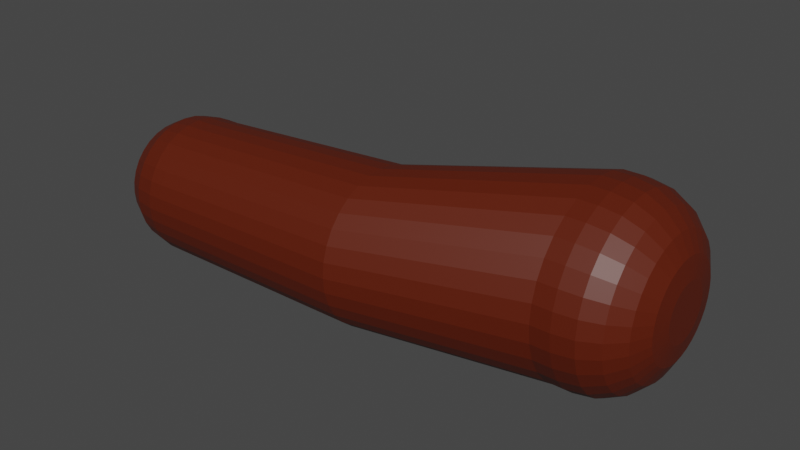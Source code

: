 # Source: basetruckhubR.blend  (saved by Blender 3.5.10; exported with 4.5.12 LTS)
import bpy
from mathutils import Matrix  # noqa: F401  (used for matrix-valued properties, if any)

bpy.ops.wm.read_factory_settings(use_empty=True)
scene = bpy.context.scene
scene.name = 'Scene'

# ---- collections
col_collection = bpy.data.collections.new('Collection'); scene.collection.children.link(col_collection)

# ---- materials (node trees are filled in below, after node groups)
mat_tire = bpy.data.materials.new('Tire')
mat_tire.use_transparent_shadow = False
mat_machine = bpy.data.materials.new('Machine')
mat_machine.use_transparent_shadow = False
mat_hull = bpy.data.materials.new('Hull')
mat_hull.use_transparent_shadow = False
mat_instrument = bpy.data.materials.new('Instrument')
mat_instrument.use_transparent_shadow = False
mat_metal = bpy.data.materials.new('Metal')
mat_metal.use_transparent_shadow = False

# ---- material node trees
mat_tire.use_nodes = True; mat_tire.node_tree.nodes.clear()
_N = mat_tire.node_tree.nodes; _L = mat_tire.node_tree.links
n0 = _N.new('ShaderNodeBsdfPrincipled'); n0.name = 'Principled BSDF'; n0.location = (10, 300)
n0.distribution = 'GGX'
n0.subsurface_method = 'RANDOM_WALK_SKIN'
n0.inputs[0].default_value = (0.04197, 0.03546, 0.03739, 1.0)
n0.inputs[3].default_value = 1.45
n0.inputs[27].default_value = (0.0, 0.0, 0.0, 1.0)
n0.inputs[28].default_value = 1.0
n1 = _N.new('ShaderNodeOutputMaterial'); n1.name = 'Material Output'; n1.location = (300, 300)
_L.new(n0.outputs[0], n1.inputs[0])
n1.is_active_output = True
mat_machine.use_nodes = True; mat_machine.node_tree.nodes.clear()
_N = mat_machine.node_tree.nodes; _L = mat_machine.node_tree.links
n0 = _N.new('ShaderNodeBsdfPrincipled'); n0.name = 'Principled BSDF'; n0.location = (10, 300)
n0.distribution = 'GGX'
n0.subsurface_method = 'RANDOM_WALK_SKIN'
n0.inputs[0].default_value = (0.1025, 0.01056, 0.0002442, 1.0)
n0.inputs[3].default_value = 1.45
n0.inputs[27].default_value = (0.0, 0.0, 0.0, 1.0)
n0.inputs[28].default_value = 1.0
n1 = _N.new('ShaderNodeOutputMaterial'); n1.name = 'Material Output'; n1.location = (300, 300)
_L.new(n0.outputs[0], n1.inputs[0])
n1.is_active_output = True
mat_hull.use_nodes = True; mat_hull.node_tree.nodes.clear()
_N = mat_hull.node_tree.nodes; _L = mat_hull.node_tree.links
n0 = _N.new('ShaderNodeBsdfPrincipled'); n0.name = 'Principled BSDF'; n0.location = (10, 300)
n0.distribution = 'GGX'
n0.subsurface_method = 'RANDOM_WALK_SKIN'
n0.inputs[0].default_value = (0.004678, 0.1336, 0.8, 1.0)
n0.inputs[3].default_value = 1.45
n0.inputs[27].default_value = (0.0, 0.0, 0.0, 1.0)
n0.inputs[28].default_value = 1.0
n1 = _N.new('ShaderNodeOutputMaterial'); n1.name = 'Material Output'; n1.location = (300, 300)
_L.new(n0.outputs[0], n1.inputs[0])
n1.is_active_output = True
mat_instrument.use_nodes = True; mat_instrument.node_tree.nodes.clear()
_N = mat_instrument.node_tree.nodes; _L = mat_instrument.node_tree.links
n0 = _N.new('ShaderNodeBsdfPrincipled'); n0.name = 'Principled BSDF'; n0.location = (10, 300)
n0.distribution = 'GGX'
n0.subsurface_method = 'RANDOM_WALK_SKIN'
n0.inputs[3].default_value = 1.45
n0.inputs[27].default_value = (0.0, 0.0, 0.0, 1.0)
n0.inputs[28].default_value = 1.0
n1 = _N.new('ShaderNodeOutputMaterial'); n1.name = 'Material Output'; n1.location = (300, 300)
_L.new(n0.outputs[0], n1.inputs[0])
n1.is_active_output = True
mat_metal.use_nodes = True; mat_metal.node_tree.nodes.clear()
_N = mat_metal.node_tree.nodes; _L = mat_metal.node_tree.links
n0 = _N.new('ShaderNodeBsdfPrincipled'); n0.name = 'Principled BSDF'; n0.location = (10, 300)
n0.distribution = 'GGX'
n0.subsurface_method = 'RANDOM_WALK_SKIN'
n0.inputs[0].default_value = (0.1845, 0.1845, 0.1845, 1.0)
n0.inputs[3].default_value = 1.45
n0.inputs[27].default_value = (0.0, 0.0, 0.0, 1.0)
n0.inputs[28].default_value = 1.0
n1 = _N.new('ShaderNodeOutputMaterial'); n1.name = 'Material Output'; n1.location = (300, 300)
_L.new(n0.outputs[0], n1.inputs[0])
n1.is_active_output = True

# ---- world
world_world = bpy.data.worlds.new('World'); scene.world = world_world
world_world.use_nodes = True; world_world.node_tree.nodes.clear()
_N = world_world.node_tree.nodes; _L = world_world.node_tree.links
n0 = _N.new('ShaderNodeOutputWorld'); n0.name = 'World Output'; n0.location = (300, 300)
n1 = _N.new('ShaderNodeBackground'); n1.name = 'Background'; n1.location = (10, 300)
n1.inputs[0].default_value = (0.05088, 0.05088, 0.05088, 1.0)
_L.new(n1.outputs[0], n0.inputs[0])
n0.is_active_output = True
world_world.color = (0.05088, 0.05088, 0.05088)
world_world.use_sun_shadow = False
world_world.sun_shadow_jitter_overblur = 0.0

# ---- meshes
me_cylinder_004 = bpy.data.meshes.new('Cylinder.004')
me_cylinder_004.from_pydata([(0.317, 0.08461, 0.1709), (-0.3595, -0.06311, 0.1213), (0.3171, 0.05145, 0.1677), (-0.3595, -0.08694, 0.119), (0.3171, 0.01957, 0.158), (-0.3595, -0.1099, 0.112), (0.3171, -0.009812, 0.1423), (-0.3594, -0.131, 0.1007), (0.3172, -0.03557, 0.1212), (-0.3594, -0.1495, 0.08554), (0.3173, -0.0567, 0.0954), (-0.3593, -0.1647, 0.06703), (0.3174, -0.07241, 0.06602), (-0.3593, -0.176, 0.04592), (0.3175, -0.08208, 0.03414), (-0.3592, -0.1829, 0.02301), (0.3176, -0.08534, 0.00098), (-0.3591, -0.1853, -0.0008228), (0.3177, -0.08208, -0.03218), (-0.359, -0.1829, -0.02465), (0.3178, -0.07241, -0.06406), (-0.3589, -0.176, -0.04756), (0.3179, -0.0567, -0.09344), (-0.3589, -0.1647, -0.06868), (0.318, -0.03557, -0.1192), (-0.3588, -0.1495, -0.08719), (0.3181, -0.009811, -0.1403), (-0.3588, -0.131, -0.1024), (0.3181, 0.01957, -0.156), (-0.3587, -0.1099, -0.1137), (0.3182, 0.05145, -0.1657), (-0.3587, -0.08694, -0.1206), (0.3182, 0.08461, -0.169), (-0.3587, -0.06311, -0.123), (0.3182, 0.1178, -0.1657), (-0.3587, -0.03929, -0.1206), (0.3181, 0.1496, -0.156), (-0.3587, -0.01637, -0.1137), (0.3181, 0.179, -0.1403), (-0.3588, 0.004743, -0.1024), (0.318, 0.2048, -0.1192), (-0.3588, 0.02325, -0.08719), (0.3179, 0.2259, -0.09344), (-0.3589, 0.03844, -0.06868), (0.3178, 0.2416, -0.06406), (-0.3589, 0.04973, -0.04756), (0.3177, 0.2513, -0.03218), (-0.359, 0.05668, -0.02465), (0.3176, 0.2546, 0.0009805), (-0.3591, 0.05903, -0.0008225), (0.3175, 0.2513, 0.03414), (-0.3592, 0.05668, 0.02301), (0.3174, 0.2416, 0.06602), (-0.3592, 0.04973, 0.04592), (0.3173, 0.2259, 0.0954), (-0.3593, 0.03844, 0.06703), (0.3172, 0.2048, 0.1212), (-0.3594, 0.02325, 0.08554), (0.3171, 0.179, 0.1423), (-0.3594, 0.004743, 0.1007), (0.3171, 0.1496, 0.158), (-0.3595, -0.01637, 0.112), (0.3171, 0.1178, 0.1677), (-0.3595, -0.03929, 0.119), (0.006333, -0.04025, 0.1348), (0.00634, -0.06649, 0.1322), (0.006365, -0.09172, 0.1245), (0.006405, -0.115, 0.1121), (0.00646, -0.1353, 0.09538), (0.006527, -0.1521, 0.075), (0.006604, -0.1645, 0.05175), (0.006688, -0.1722, 0.02652), (0.006776, -0.1747, 0.0002803), (0.006863, -0.1722, -0.02596), (0.006948, -0.1645, -0.05118), (0.007026, -0.1521, -0.07444), (0.007094, -0.1353, -0.09481), (0.007151, -0.115, -0.1115), (0.007194, -0.09172, -0.124), (0.00722, -0.06649, -0.1316), (0.00723, -0.04025, -0.1342), (0.007223, -0.01401, -0.1316), (0.007198, 0.01122, -0.124), (0.007158, 0.03447, -0.1115), (0.007103, 0.05485, -0.09481), (0.007036, 0.07157, -0.07444), (0.006959, 0.084, -0.05118), (0.006875, 0.09165, -0.02596), (0.006787, 0.09424, 0.0002807), (0.0067, 0.09165, 0.02652), (0.006615, 0.084, 0.05175), (0.006537, 0.07157, 0.075), (0.006468, 0.05485, 0.09538), (0.006412, 0.03447, 0.1121), (0.006369, 0.01122, 0.1245), (0.006342, -0.01401, 0.1322), (0.4709, 0.08461, 0.05155), (0.3512, 0.08461, 0.171), (0.4649, 0.08461, 0.08856), (0.4479, 0.08461, 0.1219), (0.4214, 0.08461, 0.1484), (0.3881, 0.08461, 0.1653), (0.3512, 0.05145, 0.1678), (0.4709, 0.07483, 0.05059), (0.3881, 0.0526, 0.1621), (0.4214, 0.05592, 0.1455), (0.4479, 0.06109, 0.1196), (0.4649, 0.06761, 0.08689), (-0.505, -0.06356, 0.001001), (-0.3861, -0.08694, 0.1189), (-0.4993, -0.07079, 0.03734), (-0.4824, -0.07731, 0.07015), (-0.4561, -0.08248, 0.09623), (-0.4229, -0.0858, 0.113), (-0.3861, -0.06311, 0.1212), (-0.505, -0.06311, 0.001045), (-0.423, -0.06311, 0.1153), (-0.4561, -0.06311, 0.09814), (-0.4824, -0.06311, 0.07155), (-0.4993, -0.06311, 0.03809), (0.3513, 0.01957, 0.1581), (0.4709, 0.06543, 0.04773), (0.3881, 0.02182, 0.1528), (0.4214, 0.02833, 0.1372), (0.4479, 0.03847, 0.1127), (0.465, 0.05126, 0.08193), (-0.505, -0.064, 0.0008702), (-0.3861, -0.1099, 0.1119), (-0.4992, -0.07817, 0.0351), (-0.4824, -0.09095, 0.06601), (-0.4561, -0.1011, 0.09059), (-0.4229, -0.1076, 0.1064), (0.3513, -0.009812, 0.1424), (0.4709, 0.05677, 0.0431), (0.3882, -0.006553, 0.1376), (0.4215, 0.002904, 0.1236), (0.448, 0.01763, 0.1016), (0.465, 0.03619, 0.07388), (-0.5049, -0.06439, 0.0006573), (-0.3861, -0.131, 0.1007), (-0.4992, -0.08497, 0.03147), (-0.4824, -0.1035, 0.05929), (-0.4561, -0.1183, 0.08141), (-0.4229, -0.1277, 0.09567), (0.3514, -0.03557, 0.1213), (0.471, 0.04917, 0.03687), (0.3883, -0.03142, 0.1172), (0.4215, -0.01938, 0.1053), (0.448, -0.0006351, 0.08661), (0.465, 0.02299, 0.06304), (-0.505, -0.06474, 0.0003711), (-0.386, -0.1495, 0.08546), (-0.4992, -0.09093, 0.02657), (-0.4824, -0.1146, 0.05025), (-0.456, -0.1333, 0.06907), (-0.4228, -0.1453, 0.08121), (0.3515, -0.0567, 0.0955), (0.471, 0.04294, 0.02928), (0.3883, -0.05182, 0.09235), (0.4216, -0.03767, 0.08299), (0.4481, -0.01563, 0.06834), (0.4651, 0.01215, 0.04983), (-0.505, -0.06503, 2.261e-05), (-0.3859, -0.1647, 0.06695), (-0.4992, -0.09582, 0.02061), (-0.4823, -0.1236, 0.03922), (-0.456, -0.1456, 0.05403), (-0.4228, -0.1598, 0.06359), (0.3516, -0.07241, 0.06612), (0.471, 0.03831, 0.02061), (0.3884, -0.06699, 0.06398), (0.4217, -0.05126, 0.05757), (0.4481, -0.02677, 0.0475), (0.4651, 0.004097, 0.03477), (-0.5049, -0.06524, -0.0003754), (-0.3859, -0.176, 0.04584), (-0.4992, -0.09945, 0.01381), (-0.4823, -0.1303, 0.02665), (-0.4559, -0.1548, 0.03687), (-0.4227, -0.1705, 0.04348), (0.3517, -0.08208, 0.03424), (0.471, 0.03546, 0.01121), (0.3886, -0.07632, 0.0332), (0.4218, -0.05963, 0.02998), (0.4482, -0.03363, 0.02489), (0.4652, -0.0008624, 0.01842), (-0.505, -0.06537, -0.0008072), (-0.3858, -0.1829, 0.02293), (-0.4992, -0.1017, 0.006435), (-0.4822, -0.1345, 0.013), (-0.4559, -0.1605, 0.01825), (-0.4226, -0.1772, 0.02167), (0.3518, -0.08534, 0.001082), (0.4711, 0.0345, 0.001436), (0.3887, -0.07948, 0.001191), (0.4219, -0.06246, 0.00129), (0.4483, -0.03594, 0.001369), (0.4652, -0.002537, 0.001419), (-0.5049, -0.06542, -0.001256), (-0.3857, -0.1853, -0.0009019), (-0.4991, -0.1024, -0.001239), (-0.4822, -0.1359, -0.001189), (-0.4558, -0.1624, -0.00111), (-0.4226, -0.1794, -0.001011), (0.3519, -0.08208, -0.03207), (0.4711, 0.03546, -0.00834), (0.3888, -0.07632, -0.03082), (0.422, -0.05963, -0.0274), (0.4484, -0.03363, -0.02215), (0.4653, -0.0008624, -0.01558), (-0.505, -0.06537, -0.001706), (-0.3856, -0.1829, -0.02473), (-0.4991, -0.1017, -0.008913), (-0.4821, -0.1345, -0.01538), (-0.4557, -0.1605, -0.02047), (-0.4225, -0.1772, -0.0237), (0.352, -0.07241, -0.06396), (0.4711, 0.03831, -0.01774), (0.3889, -0.06699, -0.0616), (0.4221, -0.05126, -0.05499), (0.4485, -0.02677, -0.04476), (0.4654, 0.004097, -0.03193), (-0.5049, -0.06524, -0.002137), (-0.3855, -0.176, -0.04764), (-0.4991, -0.09945, -0.01629), (-0.4821, -0.1303, -0.02903), (-0.4557, -0.1548, -0.03909), (-0.4224, -0.1705, -0.04551), (0.3521, -0.0567, -0.09334), (0.4712, 0.04294, -0.02641), (0.389, -0.05182, -0.08997), (0.4222, -0.03767, -0.08041), (0.4485, -0.01563, -0.06561), (0.4654, 0.01215, -0.047), (-0.505, -0.06503, -0.002535), (-0.3855, -0.1647, -0.06876), (-0.499, -0.09582, -0.02309), (-0.482, -0.1236, -0.0416), (-0.4556, -0.1456, -0.05625), (-0.4223, -0.1598, -0.06561), (0.3522, -0.03557, -0.1191), (0.4712, 0.04917, -0.034), (0.3891, -0.03142, -0.1148), (0.4223, -0.01938, -0.1027), (0.4486, -0.0006349, -0.08387), (0.4655, 0.02299, -0.0602), (-0.5049, -0.06474, -0.002884), (-0.3854, -0.1495, -0.08727), (-0.499, -0.09093, -0.02905), (-0.482, -0.1146, -0.05262), (-0.4555, -0.1333, -0.07129), (-0.4223, -0.1453, -0.08323), (0.3523, -0.009811, -0.1402), (0.4712, 0.05677, -0.04023), (0.3891, -0.006553, -0.1352), (0.4223, 0.002904, -0.121), (0.4487, 0.01763, -0.09887), (0.4655, 0.03619, -0.07104), (-0.5049, -0.06439, -0.00317), (-0.3853, -0.131, -0.1025), (-0.499, -0.08497, -0.03394), (-0.482, -0.1035, -0.06167), (-0.4555, -0.1183, -0.08364), (-0.4222, -0.1277, -0.09769), (0.3524, 0.01957, -0.1559), (0.4712, 0.06543, -0.04486), (0.3892, 0.02182, -0.1504), (0.4224, 0.02833, -0.1346), (0.4487, 0.03848, -0.11), (0.4655, 0.05126, -0.07909), (-0.505, -0.064, -0.003383), (-0.3853, -0.1099, -0.1137), (-0.499, -0.07817, -0.03758), (-0.4819, -0.09095, -0.06839), (-0.4555, -0.1011, -0.09281), (-0.4222, -0.1076, -0.1084), (0.3524, 0.05145, -0.1656), (0.4712, 0.07483, -0.04771), (0.3892, 0.0526, -0.1597), (0.4224, 0.05592, -0.1429), (0.4487, 0.06109, -0.1169), (0.4655, 0.06761, -0.08405), (-0.505, -0.06356, -0.003514), (-0.3853, -0.08694, -0.1207), (-0.499, -0.07079, -0.03982), (-0.4819, -0.07731, -0.07253), (-0.4555, -0.08248, -0.09846), (-0.4221, -0.0858, -0.1151), (0.3524, 0.08461, -0.1689), (0.4713, 0.08461, -0.04868), (0.3892, 0.08461, -0.1629), (0.4224, 0.08461, -0.1458), (0.4487, 0.08461, -0.1192), (0.4656, 0.08461, -0.08573), (-0.5049, -0.06311, -0.003558), (-0.3853, -0.06311, -0.123), (-0.499, -0.06311, -0.04057), (-0.4819, -0.06311, -0.07393), (-0.4554, -0.06311, -0.1004), (-0.4221, -0.06311, -0.1173), (0.3524, 0.1178, -0.1656), (0.4713, 0.09439, -0.04771), (0.3892, 0.1166, -0.1597), (0.4224, 0.1133, -0.1429), (0.4487, 0.1081, -0.1169), (0.4655, 0.1016, -0.08405), (-0.505, -0.06267, -0.003514), (-0.3853, -0.03929, -0.1207), (-0.499, -0.05544, -0.03982), (-0.4819, -0.04892, -0.07253), (-0.4554, -0.04375, -0.09846), (-0.4221, -0.04043, -0.1151), (0.3524, 0.1496, -0.1559), (0.4712, 0.1038, -0.04486), (0.3892, 0.1474, -0.1504), (0.4224, 0.1409, -0.1346), (0.4487, 0.1307, -0.11), (0.4655, 0.118, -0.07909), (-0.5049, -0.06223, -0.003383), (-0.3853, -0.01637, -0.1137), (-0.499, -0.04806, -0.03758), (-0.4819, -0.03528, -0.06839), (-0.4555, -0.02513, -0.09281), (-0.4222, -0.01862, -0.1084), (0.3523, 0.179, -0.1402), (0.4712, 0.1125, -0.04023), (0.3892, 0.1758, -0.1352), (0.4224, 0.1663, -0.121), (0.4487, 0.1516, -0.09887), (0.4655, 0.133, -0.07104), (-0.505, -0.06184, -0.00317), (-0.3853, 0.004743, -0.1025), (-0.499, -0.04126, -0.03394), (-0.482, -0.0227, -0.06167), (-0.4555, -0.007973, -0.08364), (-0.4222, 0.001484, -0.09769), (0.3522, 0.2048, -0.1191), (0.4712, 0.12, -0.034), (0.3891, 0.2006, -0.1148), (0.4223, 0.1886, -0.1027), (0.4486, 0.1699, -0.08387), (0.4655, 0.1462, -0.0602), (-0.5049, -0.06149, -0.002884), (-0.3854, 0.02325, -0.08727), (-0.499, -0.0353, -0.02905), (-0.482, -0.01168, -0.05262), (-0.4555, 0.007068, -0.07129), (-0.4223, 0.0191, -0.08323), (0.3522, 0.2259, -0.09334), (0.4712, 0.1263, -0.0264), (0.389, 0.221, -0.08997), (0.4222, 0.2069, -0.08041), (0.4485, 0.1848, -0.06561), (0.4654, 0.1571, -0.047), (-0.5049, -0.0612, -0.002535), (-0.3854, 0.03844, -0.06876), (-0.499, -0.03041, -0.02309), (-0.482, -0.002633, -0.0416), (-0.4556, 0.01941, -0.05625), (-0.4223, 0.03356, -0.06561), (0.3521, 0.2416, -0.06396), (0.4712, 0.1309, -0.01774), (0.3889, 0.2362, -0.0616), (0.4221, 0.2205, -0.05499), (0.4485, 0.196, -0.04476), (0.4654, 0.1651, -0.03193), (-0.505, -0.06099, -0.002137), (-0.3855, 0.04973, -0.04764), (-0.4991, -0.02678, -0.01629), (-0.4821, 0.004089, -0.02903), (-0.4557, 0.02858, -0.03909), (-0.4224, 0.04431, -0.04551), (0.3519, 0.2513, -0.03207), (0.4711, 0.1338, -0.00834), (0.3888, 0.2455, -0.03082), (0.422, 0.2288, -0.0274), (0.4484, 0.2028, -0.02215), (0.4653, 0.1701, -0.01558), (-0.505, -0.06086, -0.001705), (-0.3856, 0.05668, -0.02473), (-0.4991, -0.02454, -0.008912), (-0.4821, 0.008228, -0.01538), (-0.4557, 0.03423, -0.02047), (-0.4225, 0.05093, -0.0237), (0.3518, 0.2546, 0.001082), (0.4711, 0.1347, 0.001437), (0.3887, 0.2487, 0.001192), (0.4219, 0.2317, 0.001291), (0.4483, 0.2052, 0.001369), (0.4652, 0.1718, 0.001419), (-0.5049, -0.06081, -0.001256), (-0.3857, 0.05903, -0.0009015), (-0.4991, -0.02378, -0.001239), (-0.4822, 0.009626, -0.001188), (-0.4558, 0.03614, -0.00111), (-0.4225, 0.05316, -0.001011), (0.3517, 0.2513, 0.03424), (0.4711, 0.1338, 0.01121), (0.3886, 0.2455, 0.0332), (0.4218, 0.2288, 0.02998), (0.4482, 0.2028, 0.02489), (0.4652, 0.1701, 0.01842), (-0.505, -0.06086, -0.0008072), (-0.3858, 0.05668, 0.02293), (-0.4992, -0.02454, 0.006435), (-0.4822, 0.008228, 0.013), (-0.4559, 0.03423, 0.01825), (-0.4226, 0.05093, 0.02167), (0.3516, 0.2416, 0.06612), (0.471, 0.1309, 0.02061), (0.3885, 0.2362, 0.06398), (0.4217, 0.2205, 0.05757), (0.4482, 0.196, 0.0475), (0.4651, 0.1651, 0.03477), (-0.5049, -0.06099, -0.0003754), (-0.3858, 0.04973, 0.04584), (-0.4992, -0.02678, 0.01381), (-0.4823, 0.004089, 0.02665), (-0.4559, 0.02858, 0.03687), (-0.4227, 0.04431, 0.04348), (0.3515, 0.2259, 0.0955), (0.471, 0.1263, 0.02928), (0.3884, 0.221, 0.09235), (0.4216, 0.2069, 0.08299), (0.4481, 0.1848, 0.06834), (0.4651, 0.1571, 0.04983), (-0.505, -0.0612, 2.249e-05), (-0.3859, 0.03844, 0.06696), (-0.4992, -0.03041, 0.02061), (-0.4823, -0.002633, 0.03922), (-0.456, 0.01941, 0.05403), (-0.4228, 0.03356, 0.06359), (0.3514, 0.2048, 0.1213), (0.471, 0.12, 0.03687), (0.3883, 0.2006, 0.1172), (0.4216, 0.1886, 0.1053), (0.448, 0.1699, 0.08661), (0.465, 0.1462, 0.06304), (-0.5049, -0.06149, 0.0003713), (-0.386, 0.02325, 0.08546), (-0.4992, -0.0353, 0.02657), (-0.4823, -0.01168, 0.05025), (-0.456, 0.007068, 0.06907), (-0.4228, 0.0191, 0.08121), (0.3513, 0.179, 0.1424), (0.4709, 0.1125, 0.0431), (0.3882, 0.1758, 0.1376), (0.4215, 0.1663, 0.1236), (0.448, 0.1516, 0.1016), (0.465, 0.133, 0.07388), (-0.505, -0.06184, 0.0006573), (-0.386, 0.004743, 0.1007), (-0.4992, -0.04126, 0.03147), (-0.4824, -0.0227, 0.05929), (-0.4561, -0.007973, 0.08142), (-0.4229, 0.001484, 0.09567), (0.3513, 0.1496, 0.1581), (0.4709, 0.1038, 0.04773), (0.3881, 0.1474, 0.1528), (0.4214, 0.1409, 0.1372), (0.4479, 0.1307, 0.1127), (0.465, 0.118, 0.08193), (-0.5049, -0.06223, 0.0008702), (-0.3861, -0.01637, 0.1119), (-0.4992, -0.04806, 0.0351), (-0.4824, -0.03528, 0.06601), (-0.4561, -0.02513, 0.09059), (-0.4229, -0.01862, 0.1064), (0.3512, 0.1178, 0.1678), (0.4709, 0.09438, 0.05059), (0.3881, 0.1166, 0.1621), (0.4214, 0.1133, 0.1455), (0.4479, 0.1081, 0.1196), (0.4649, 0.1016, 0.08689), (-0.505, -0.06267, 0.001001), (-0.3861, -0.03929, 0.1189), (-0.4992, -0.05544, 0.03734), (-0.4824, -0.04892, 0.07015), (-0.4561, -0.04375, 0.09623), (-0.4229, -0.04043, 0.113)], [], [(64, 1, 3, 65), (65, 3, 5, 66), (66, 5, 7, 67), (67, 7, 9, 68), (68, 9, 11, 69), (69, 11, 13, 70), (70, 13, 15, 71), (71, 15, 17, 72), (72, 17, 19, 73), (73, 19, 21, 74), (74, 21, 23, 75), (75, 23, 25, 76), (76, 25, 27, 77), (77, 27, 29, 78), (78, 29, 31, 79), (79, 31, 33, 80), (80, 33, 35, 81), (81, 35, 37, 82), (82, 37, 39, 83), (83, 39, 41, 84), (84, 41, 43, 85), (85, 43, 45, 86), (86, 45, 47, 87), (87, 47, 49, 88), (88, 49, 51, 89), (89, 51, 53, 90), (90, 53, 55, 91), (91, 55, 57, 92), (92, 57, 59, 93), (93, 59, 61, 94), (20, 22, 228, 216), (94, 61, 63, 95), (95, 63, 1, 64), (62, 95, 64, 0), (60, 94, 95, 62), (58, 93, 94, 60), (56, 92, 93, 58), (54, 91, 92, 56), (52, 90, 91, 54), (50, 89, 90, 52), (48, 88, 89, 50), (46, 87, 88, 48), (44, 86, 87, 46), (42, 85, 86, 44), (40, 84, 85, 42), (38, 83, 84, 40), (36, 82, 83, 38), (34, 81, 82, 36), (32, 80, 81, 34), (30, 79, 80, 32), (28, 78, 79, 30), (26, 77, 78, 28), (24, 76, 77, 26), (22, 75, 76, 24), (20, 74, 75, 22), (18, 73, 74, 20), (16, 72, 73, 18), (14, 71, 72, 16), (12, 70, 71, 14), (10, 69, 70, 12), (8, 68, 69, 10), (6, 67, 68, 8), (4, 66, 67, 6), (2, 65, 66, 4), (0, 64, 65, 2), (39, 37, 319, 331), (5, 3, 109, 127), (62, 0, 97, 468), (57, 55, 427, 439), (38, 40, 336, 324), (3, 1, 114, 109), (56, 58, 444, 432), (23, 21, 223, 235), (1, 63, 475, 114), (41, 39, 331, 343), (22, 24, 240, 228), (59, 57, 439, 451), (40, 42, 348, 336), (7, 5, 127, 139), (58, 60, 456, 444), (25, 23, 235, 247), (6, 8, 144, 132), (43, 41, 343, 355), (24, 26, 252, 240), (61, 59, 451, 463), (42, 44, 360, 348), (9, 7, 139, 151), (60, 62, 468, 456), (27, 25, 247, 259), (8, 10, 156, 144), (45, 43, 355, 367), (26, 28, 264, 252), (63, 61, 463, 475), (44, 46, 372, 360), (11, 9, 151, 163), (29, 27, 259, 271), (10, 12, 168, 156), (47, 45, 367, 379), (28, 30, 276, 264), (2, 4, 120, 102), (46, 48, 384, 372), (13, 11, 163, 175), (4, 6, 132, 120), (31, 29, 271, 283), (12, 14, 180, 168), (49, 47, 379, 391), (30, 32, 288, 276), (48, 50, 396, 384), (15, 13, 175, 187), (33, 31, 283, 295), (14, 16, 192, 180), (51, 49, 391, 403), (32, 34, 300, 288), (50, 52, 408, 396), (17, 15, 187, 199), (35, 33, 295, 307), (16, 18, 204, 192), (53, 51, 403, 415), (34, 36, 312, 300), (52, 54, 420, 408), (19, 17, 199, 211), (37, 35, 307, 319), (18, 20, 216, 204), (96, 103, 121, 133, 145, 157, 169, 181, 193, 205, 217, 229, 241, 253, 265, 277, 289, 301, 313, 325, 337, 349, 361, 373, 385, 397, 409, 421, 433, 445, 457, 469), (55, 53, 415, 427), (36, 38, 324, 312), (108, 115, 474, 462, 450, 438, 426, 414, 402, 390, 378, 366, 354, 342, 330, 318, 306, 294, 282, 270, 258, 246, 234, 222, 210, 198, 186, 174, 162, 150, 138, 126), (54, 56, 432, 420), (21, 19, 211, 223), (97, 102, 104, 101), (101, 104, 105, 100), (100, 105, 106, 99), (99, 106, 107, 98), (98, 107, 103, 96), (109, 114, 116, 113), (113, 116, 117, 112), (112, 117, 118, 111), (111, 118, 119, 110), (110, 119, 115, 108), (102, 120, 122, 104), (104, 122, 123, 105), (105, 123, 124, 106), (106, 124, 125, 107), (107, 125, 121, 103), (127, 109, 113, 131), (131, 113, 112, 130), (130, 112, 111, 129), (129, 111, 110, 128), (128, 110, 108, 126), (120, 132, 134, 122), (122, 134, 135, 123), (123, 135, 136, 124), (124, 136, 137, 125), (125, 137, 133, 121), (139, 127, 131, 143), (143, 131, 130, 142), (142, 130, 129, 141), (141, 129, 128, 140), (140, 128, 126, 138), (132, 144, 146, 134), (134, 146, 147, 135), (135, 147, 148, 136), (136, 148, 149, 137), (137, 149, 145, 133), (151, 139, 143, 155), (155, 143, 142, 154), (154, 142, 141, 153), (153, 141, 140, 152), (152, 140, 138, 150), (144, 156, 158, 146), (146, 158, 159, 147), (147, 159, 160, 148), (148, 160, 161, 149), (149, 161, 157, 145), (163, 151, 155, 167), (167, 155, 154, 166), (166, 154, 153, 165), (165, 153, 152, 164), (164, 152, 150, 162), (156, 168, 170, 158), (158, 170, 171, 159), (159, 171, 172, 160), (160, 172, 173, 161), (161, 173, 169, 157), (175, 163, 167, 179), (179, 167, 166, 178), (178, 166, 165, 177), (177, 165, 164, 176), (176, 164, 162, 174), (168, 180, 182, 170), (170, 182, 183, 171), (171, 183, 184, 172), (172, 184, 185, 173), (173, 185, 181, 169), (187, 175, 179, 191), (191, 179, 178, 190), (190, 178, 177, 189), (189, 177, 176, 188), (188, 176, 174, 186), (180, 192, 194, 182), (182, 194, 195, 183), (183, 195, 196, 184), (184, 196, 197, 185), (185, 197, 193, 181), (199, 187, 191, 203), (203, 191, 190, 202), (202, 190, 189, 201), (201, 189, 188, 200), (200, 188, 186, 198), (192, 204, 206, 194), (194, 206, 207, 195), (195, 207, 208, 196), (196, 208, 209, 197), (197, 209, 205, 193), (211, 199, 203, 215), (215, 203, 202, 214), (214, 202, 201, 213), (213, 201, 200, 212), (212, 200, 198, 210), (204, 216, 218, 206), (206, 218, 219, 207), (207, 219, 220, 208), (208, 220, 221, 209), (209, 221, 217, 205), (223, 211, 215, 227), (227, 215, 214, 226), (226, 214, 213, 225), (225, 213, 212, 224), (224, 212, 210, 222), (216, 228, 230, 218), (218, 230, 231, 219), (219, 231, 232, 220), (220, 232, 233, 221), (221, 233, 229, 217), (235, 223, 227, 239), (239, 227, 226, 238), (238, 226, 225, 237), (237, 225, 224, 236), (236, 224, 222, 234), (228, 240, 242, 230), (230, 242, 243, 231), (231, 243, 244, 232), (232, 244, 245, 233), (233, 245, 241, 229), (247, 235, 239, 251), (251, 239, 238, 250), (250, 238, 237, 249), (249, 237, 236, 248), (248, 236, 234, 246), (240, 252, 254, 242), (242, 254, 255, 243), (243, 255, 256, 244), (244, 256, 257, 245), (245, 257, 253, 241), (259, 247, 251, 263), (263, 251, 250, 262), (262, 250, 249, 261), (261, 249, 248, 260), (260, 248, 246, 258), (252, 264, 266, 254), (254, 266, 267, 255), (255, 267, 268, 256), (256, 268, 269, 257), (257, 269, 265, 253), (271, 259, 263, 275), (275, 263, 262, 274), (274, 262, 261, 273), (273, 261, 260, 272), (272, 260, 258, 270), (264, 276, 278, 266), (266, 278, 279, 267), (267, 279, 280, 268), (268, 280, 281, 269), (269, 281, 277, 265), (283, 271, 275, 287), (287, 275, 274, 286), (286, 274, 273, 285), (285, 273, 272, 284), (284, 272, 270, 282), (276, 288, 290, 278), (278, 290, 291, 279), (279, 291, 292, 280), (280, 292, 293, 281), (281, 293, 289, 277), (295, 283, 287, 299), (299, 287, 286, 298), (298, 286, 285, 297), (297, 285, 284, 296), (296, 284, 282, 294), (288, 300, 302, 290), (290, 302, 303, 291), (291, 303, 304, 292), (292, 304, 305, 293), (293, 305, 301, 289), (307, 295, 299, 311), (311, 299, 298, 310), (310, 298, 297, 309), (309, 297, 296, 308), (308, 296, 294, 306), (300, 312, 314, 302), (302, 314, 315, 303), (303, 315, 316, 304), (304, 316, 317, 305), (305, 317, 313, 301), (319, 307, 311, 323), (323, 311, 310, 322), (322, 310, 309, 321), (321, 309, 308, 320), (320, 308, 306, 318), (312, 324, 326, 314), (314, 326, 327, 315), (315, 327, 328, 316), (316, 328, 329, 317), (317, 329, 325, 313), (331, 319, 323, 335), (335, 323, 322, 334), (334, 322, 321, 333), (333, 321, 320, 332), (332, 320, 318, 330), (324, 336, 338, 326), (326, 338, 339, 327), (327, 339, 340, 328), (328, 340, 341, 329), (329, 341, 337, 325), (343, 331, 335, 347), (347, 335, 334, 346), (346, 334, 333, 345), (345, 333, 332, 344), (344, 332, 330, 342), (336, 348, 350, 338), (338, 350, 351, 339), (339, 351, 352, 340), (340, 352, 353, 341), (341, 353, 349, 337), (355, 343, 347, 359), (359, 347, 346, 358), (358, 346, 345, 357), (357, 345, 344, 356), (356, 344, 342, 354), (348, 360, 362, 350), (350, 362, 363, 351), (351, 363, 364, 352), (352, 364, 365, 353), (353, 365, 361, 349), (367, 355, 359, 371), (371, 359, 358, 370), (370, 358, 357, 369), (369, 357, 356, 368), (368, 356, 354, 366), (360, 372, 374, 362), (362, 374, 375, 363), (363, 375, 376, 364), (364, 376, 377, 365), (365, 377, 373, 361), (379, 367, 371, 383), (383, 371, 370, 382), (382, 370, 369, 381), (381, 369, 368, 380), (380, 368, 366, 378), (372, 384, 386, 374), (374, 386, 387, 375), (375, 387, 388, 376), (376, 388, 389, 377), (377, 389, 385, 373), (391, 379, 383, 395), (395, 383, 382, 394), (394, 382, 381, 393), (393, 381, 380, 392), (392, 380, 378, 390), (384, 396, 398, 386), (386, 398, 399, 387), (387, 399, 400, 388), (388, 400, 401, 389), (389, 401, 397, 385), (403, 391, 395, 407), (407, 395, 394, 406), (406, 394, 393, 405), (405, 393, 392, 404), (404, 392, 390, 402), (396, 408, 410, 398), (398, 410, 411, 399), (399, 411, 412, 400), (400, 412, 413, 401), (401, 413, 409, 397), (415, 403, 407, 419), (419, 407, 406, 418), (418, 406, 405, 417), (417, 405, 404, 416), (416, 404, 402, 414), (408, 420, 422, 410), (410, 422, 423, 411), (411, 423, 424, 412), (412, 424, 425, 413), (413, 425, 421, 409), (427, 415, 419, 431), (431, 419, 418, 430), (430, 418, 417, 429), (429, 417, 416, 428), (428, 416, 414, 426), (420, 432, 434, 422), (422, 434, 435, 423), (423, 435, 436, 424), (424, 436, 437, 425), (425, 437, 433, 421), (439, 427, 431, 443), (443, 431, 430, 442), (442, 430, 429, 441), (441, 429, 428, 440), (440, 428, 426, 438), (432, 444, 446, 434), (434, 446, 447, 435), (435, 447, 448, 436), (436, 448, 449, 437), (437, 449, 445, 433), (451, 439, 443, 455), (455, 443, 442, 454), (454, 442, 441, 453), (453, 441, 440, 452), (452, 440, 438, 450), (444, 456, 458, 446), (446, 458, 459, 447), (447, 459, 460, 448), (448, 460, 461, 449), (449, 461, 457, 445), (463, 451, 455, 467), (467, 455, 454, 466), (466, 454, 453, 465), (465, 453, 452, 464), (464, 452, 450, 462), (456, 468, 470, 458), (458, 470, 471, 459), (459, 471, 472, 460), (460, 472, 473, 461), (461, 473, 469, 457), (475, 463, 467, 479), (479, 467, 466, 478), (478, 466, 465, 477), (477, 465, 464, 476), (476, 464, 462, 474), (468, 97, 101, 470), (470, 101, 100, 471), (471, 100, 99, 472), (472, 99, 98, 473), (473, 98, 96, 469), (114, 475, 479, 116), (116, 479, 478, 117), (117, 478, 477, 118), (118, 477, 476, 119), (119, 476, 474, 115), (0, 2, 102, 97)])
me_cylinder_004.polygons.foreach_set('material_index', [1, 1, 1, 1, 1, 1, 1, 1, 1, 1, 1, 1, 1, 1, 1, 1, 1, 1, 1, 1, 1, 1, 1, 1, 1, 1, 1, 1, 1, 1, 1, 1, 1, 1, 1, 1, 1, 1, 1, 1, 1, 1, 1, 1, 1, 1, 1, 1, 1, 1, 1, 1, 1, 1, 1, 1, 1, 1, 1, 1, 1, 1, 1, 1, 1, 1, 1, 1, 1, 1, 1, 1, 1, 1, 1, 1, 1, 1, 1, 1, 1, 1, 1, 1, 1, 1, 1, 1, 1, 1, 1, 1, 1, 1, 1, 1, 1, 1, 1, 1, 1, 1, 1, 1, 1, 1, 1, 1, 1, 1, 1, 1, 1, 1, 1, 1, 1, 1, 1, 1, 1, 1, 1, 1, 1, 1, 1, 1, 1, 1, 1, 1, 1, 1, 1, 1, 1, 1, 1, 1, 1, 1, 1, 1, 1, 1, 1, 1, 1, 1, 1, 1, 1, 1, 1, 1, 1, 1, 1, 1, 1, 1, 1, 1, 1, 1, 1, 1, 1, 1, 1, 1, 1, 1, 1, 1, 1, 1, 1, 1, 1, 1, 1, 1, 1, 1, 1, 1, 1, 1, 1, 1, 1, 1, 1, 1, 1, 1, 1, 1, 1, 1, 1, 1, 1, 1, 1, 1, 1, 1, 1, 1, 1, 1, 1, 1, 1, 1, 1, 1, 1, 1, 1, 1, 1, 1, 1, 1, 1, 1, 1, 1, 1, 1, 1, 1, 1, 1, 1, 1, 1, 1, 1, 1, 1, 1, 1, 1, 1, 1, 1, 1, 1, 1, 1, 1, 1, 1, 1, 1, 1, 1, 1, 1, 1, 1, 1, 1, 1, 1, 1, 1, 1, 1, 1, 1, 1, 1, 1, 1, 1, 1, 1, 1, 1, 1, 1, 1, 1, 1, 1, 1, 1, 1, 1, 1, 1, 1, 1, 1, 1, 1, 1, 1, 1, 1, 1, 1, 1, 1, 1, 1, 1, 1, 1, 1, 1, 1, 1, 1, 1, 1, 1, 1, 1, 1, 1, 1, 1, 1, 1, 1, 1, 1, 1, 1, 1, 1, 1, 1, 1, 1, 1, 1, 1, 1, 1, 1, 1, 1, 1, 1, 1, 1, 1, 1, 1, 1, 1, 1, 1, 1, 1, 1, 1, 1, 1, 1, 1, 1, 1, 1, 1, 1, 1, 1, 1, 1, 1, 1, 1, 1, 1, 1, 1, 1, 1, 1, 1, 1, 1, 1, 1, 1, 1, 1, 1, 1, 1, 1, 1, 1, 1, 1, 1, 1, 1, 1, 1, 1, 1, 1, 1, 1, 1, 1, 1, 1, 1, 1, 1, 1, 1, 1, 1, 1, 1, 1, 1, 1, 1, 1, 1, 1, 1, 1, 1, 1, 1, 1, 1, 1, 1, 1, 1, 1, 1, 1, 1, 1])
_uv = me_cylinder_004.uv_layers.new(name='UVMap')
_uv.uv.foreach_set('vector', [1.0, 0.75, 1.0, 1.0, 0.9688, 1.0, 0.9687, 0.75, 0.9687, 0.75, 0.9688, 1.0, 0.9375, 1.0, 0.9375, 0.75, 0.9375, 0.75, 0.9375, 1.0, 0.9062, 1.0, 0.9062, 0.75, 0.9062, 0.75, 0.9062, 1.0, 0.875, 1.0, 0.875, 0.75, 0.875, 0.75, 0.875, 1.0, 0.8438, 1.0, 0.8438, 0.75, 0.8438, 0.75, 0.8438, 1.0, 0.8125, 1.0, 0.8125, 0.75, 0.8125, 0.75, 0.8125, 1.0, 0.7812, 1.0, 0.7813, 0.75, 0.7813, 0.75, 0.7812, 1.0, 0.75, 1.0, 0.75, 0.75, 0.75, 0.75, 0.75, 1.0, 0.7188, 1.0, 0.7188, 0.75, 0.7188, 0.75, 0.7188, 1.0, 0.6875, 1.0, 0.6875, 0.75, 0.6875, 0.75, 0.6875, 1.0, 0.6562, 1.0, 0.6562, 0.75, 0.6562, 0.75, 0.6562, 1.0, 0.625, 1.0, 0.625, 0.75, 0.625, 0.75, 0.625, 1.0, 0.5938, 1.0, 0.5938, 0.75, 0.5938, 0.75, 0.5938, 1.0, 0.5625, 1.0, 0.5625, 0.75, 0.5625, 0.75, 0.5625, 1.0, 0.5312, 1.0, 0.5312, 0.75, 0.5312, 0.75, 0.5312, 1.0, 0.5, 1.0, 0.5, 0.75, 0.5, 0.75, 0.5, 1.0, 0.4688, 1.0, 0.4688, 0.75, 0.4688, 0.75, 0.4688, 1.0, 0.4375, 1.0, 0.4375, 0.75, 0.4375, 0.75, 0.4375, 1.0, 0.4062, 1.0, 0.4062, 0.75, 0.4062, 0.75, 0.4062, 1.0, 0.375, 1.0, 0.375, 0.75, 0.375, 0.75, 0.375, 1.0, 0.3438, 1.0, 0.3438, 0.75, 0.3438, 0.75, 0.3438, 1.0, 0.3125, 1.0, 0.3125, 0.75, 0.3125, 0.75, 0.3125, 1.0, 0.2812, 1.0, 0.2812, 0.75, 0.2812, 0.75, 0.2812, 1.0, 0.25, 1.0, 0.25, 0.75, 0.25, 0.75, 0.25, 1.0, 0.2188, 1.0, 0.2188, 0.75, 0.2188, 0.75, 0.2188, 1.0, 0.1875, 1.0, 0.1875, 0.75, 0.1875, 0.75, 0.1875, 1.0, 0.1562, 1.0, 0.1562, 0.75, 0.1562, 0.75, 0.1562, 1.0, 0.125, 1.0, 0.125, 0.75, 0.125, 0.75, 0.125, 1.0, 0.09375, 1.0, 0.09375, 0.75, 0.09375, 0.75, 0.09375, 1.0, 0.0625, 1.0, 0.0625, 0.75, 0.6875, 0.5, 0.6562, 0.5, 0.6562, 0.5, 0.6875, 0.5, 0.0625, 0.75, 0.0625, 1.0, 0.03125, 1.0, 0.03125, 0.75, 0.03125, 0.75, 0.03125, 1.0, 0.0, 1.0, 0.0, 0.75, 0.03125, 0.5, 0.03125, 0.75, 0.0, 0.75, 0.0, 0.5, 0.0625, 0.5, 0.0625, 0.75, 0.03125, 0.75, 0.03125, 0.5, 0.09375, 0.5, 0.09375, 0.75, 0.0625, 0.75, 0.0625, 0.5, 0.125, 0.5, 0.125, 0.75, 0.09375, 0.75, 0.09375, 0.5, 0.1562, 0.5, 0.1562, 0.75, 0.125, 0.75, 0.125, 0.5, 0.1875, 0.5, 0.1875, 0.75, 0.1562, 0.75, 0.1562, 0.5, 0.2188, 0.5, 0.2188, 0.75, 0.1875, 0.75, 0.1875, 0.5, 0.25, 0.5, 0.25, 0.75, 0.2188, 0.75, 0.2188, 0.5, 0.2812, 0.5, 0.2812, 0.75, 0.25, 0.75, 0.25, 0.5, 0.3125, 0.5, 0.3125, 0.75, 0.2812, 0.75, 0.2812, 0.5, 0.3438, 0.5, 0.3438, 0.75, 0.3125, 0.75, 0.3125, 0.5, 0.375, 0.5, 0.375, 0.75, 0.3438, 0.75, 0.3438, 0.5, 0.4062, 0.5, 0.4062, 0.75, 0.375, 0.75, 0.375, 0.5, 0.4375, 0.5, 0.4375, 0.75, 0.4062, 0.75, 0.4062, 0.5, 0.4688, 0.5, 0.4688, 0.75, 0.4375, 0.75, 0.4375, 0.5, 0.5, 0.5, 0.5, 0.75, 0.4688, 0.75, 0.4688, 0.5, 0.5312, 0.5, 0.5312, 0.75, 0.5, 0.75, 0.5, 0.5, 0.5625, 0.5, 0.5625, 0.75, 0.5312, 0.75, 0.5312, 0.5, 0.5938, 0.5, 0.5938, 0.75, 0.5625, 0.75, 0.5625, 0.5, 0.625, 0.5, 0.625, 0.75, 0.5938, 0.75, 0.5938, 0.5, 0.6562, 0.5, 0.6562, 0.75, 0.625, 0.75, 0.625, 0.5, 0.6875, 0.5, 0.6875, 0.75, 0.6562, 0.75, 0.6562, 0.5, 0.7188, 0.5, 0.7188, 0.75, 0.6875, 0.75, 0.6875, 0.5, 0.75, 0.5, 0.75, 0.75, 0.7188, 0.75, 0.7188, 0.5, 0.7812, 0.5, 0.7813, 0.75, 0.75, 0.75, 0.75, 0.5, 0.8125, 0.5, 0.8125, 0.75, 0.7813, 0.75, 0.7812, 0.5, 0.8438, 0.5, 0.8438, 0.75, 0.8125, 0.75, 0.8125, 0.5, 0.875, 0.5, 0.875, 0.75, 0.8438, 0.75, 0.8438, 0.5, 0.9062, 0.5, 0.9062, 0.75, 0.875, 0.75, 0.875, 0.5, 0.9375, 0.5, 0.9375, 0.75, 0.9062, 0.75, 0.9062, 0.5, 0.9688, 0.5, 0.9687, 0.75, 0.9375, 0.75, 0.9375, 0.5, 1.0, 0.5, 1.0, 0.75, 0.9687, 0.75, 0.9688, 0.5, 0.4062, 1.0, 0.4375, 1.0, 0.4375, 1.0, 0.4062, 1.0, 0.9375, 1.0, 0.9688, 1.0, 0.9688, 1.0, 0.9375, 1.0, 0.03125, 0.5, 0.0, 0.5, 0.0, 0.5, 0.03125, 0.5, 0.125, 1.0, 0.1562, 1.0, 0.1562, 1.0, 0.125, 1.0, 0.4062, 0.5, 0.375, 0.5, 0.375, 0.5, 0.4062, 0.5, 0.9688, 1.0, 1.0, 1.0, 1.0, 1.0, 0.9688, 1.0, 0.125, 0.5, 0.09375, 0.5, 0.09375, 0.5, 0.125, 0.5, 0.6562, 1.0, 0.6875, 1.0, 0.6875, 1.0, 0.6562, 1.0, 0.0, 1.0, 0.03125, 1.0, 0.03125, 1.0, 0.0, 1.0, 0.375, 1.0, 0.4062, 1.0, 0.4062, 1.0, 0.375, 1.0, 0.6562, 0.5, 0.625, 0.5, 0.625, 0.5, 0.6562, 0.5, 0.09375, 1.0, 0.125, 1.0, 0.125, 1.0, 0.09375, 1.0, 0.375, 0.5, 0.3438, 0.5, 0.3438, 0.5, 0.375, 0.5, 0.9062, 1.0, 0.9375, 1.0, 0.9375, 1.0, 0.9062, 1.0, 0.09375, 0.5, 0.0625, 0.5, 0.0625, 0.5, 0.09375, 0.5, 0.625, 1.0, 0.6562, 1.0, 0.6562, 1.0, 0.625, 1.0, 0.9062, 0.5, 0.875, 0.5, 0.875, 0.5, 0.9062, 0.5, 0.3438, 1.0, 0.375, 1.0, 0.375, 1.0, 0.3438, 1.0, 0.625, 0.5, 0.5938, 0.5, 0.5938, 0.5, 0.625, 0.5, 0.0625, 1.0, 0.09375, 1.0, 0.09375, 1.0, 0.0625, 1.0, 0.3438, 0.5, 0.3125, 0.5, 0.3125, 0.5, 0.3438, 0.5, 0.875, 1.0, 0.9062, 1.0, 0.9062, 1.0, 0.875, 1.0, 0.0625, 0.5, 0.03125, 0.5, 0.03125, 0.5, 0.0625, 0.5, 0.5938, 1.0, 0.625, 1.0, 0.625, 1.0, 0.5938, 1.0, 0.875, 0.5, 0.8438, 0.5, 0.8438, 0.5, 0.875, 0.5, 0.3125, 1.0, 0.3438, 1.0, 0.3438, 1.0, 0.3125, 1.0, 0.5938, 0.5, 0.5625, 0.5, 0.5625, 0.5, 0.5938, 0.5, 0.03125, 1.0, 0.0625, 1.0, 0.0625, 1.0, 0.03125, 1.0, 0.3125, 0.5, 0.2812, 0.5, 0.2812, 0.5, 0.3125, 0.5, 0.8438, 1.0, 0.875, 1.0, 0.875, 1.0, 0.8438, 1.0, 0.5625, 1.0, 0.5938, 1.0, 0.5938, 1.0, 0.5625, 1.0, 0.8438, 0.5, 0.8125, 0.5, 0.8125, 0.5, 0.8438, 0.5, 0.2812, 1.0, 0.3125, 1.0, 0.3125, 1.0, 0.2812, 1.0, 0.5625, 0.5, 0.5312, 0.5, 0.5312, 0.5, 0.5625, 0.5, 0.9688, 0.5, 0.9375, 0.5, 0.9375, 0.5, 0.9688, 0.5, 0.2812, 0.5, 0.25, 0.5, 0.25, 0.5, 0.2812, 0.5, 0.8125, 1.0, 0.8438, 1.0, 0.8438, 1.0, 0.8125, 1.0, 0.9375, 0.5, 0.9062, 0.5, 0.9062, 0.5, 0.9375, 0.5, 0.5312, 1.0, 0.5625, 1.0, 0.5625, 1.0, 0.5312, 1.0, 0.8125, 0.5, 0.7812, 0.5, 0.7812, 0.5, 0.8125, 0.5, 0.25, 1.0, 0.2812, 1.0, 0.2812, 1.0, 0.25, 1.0, 0.5312, 0.5, 0.5, 0.5, 0.5, 0.5, 0.5312, 0.5, 0.25, 0.5, 0.2188, 0.5, 0.2188, 0.5, 0.25, 0.5, 0.7812, 1.0, 0.8125, 1.0, 0.8125, 1.0, 0.7812, 1.0, 0.5, 1.0, 0.5312, 1.0, 0.5312, 1.0, 0.5, 1.0, 0.7812, 0.5, 0.75, 0.5, 0.75, 0.5, 0.7812, 0.5, 0.2188, 1.0, 0.25, 1.0, 0.25, 1.0, 0.2188, 1.0, 0.5, 0.5, 0.4688, 0.5, 0.4688, 0.5, 0.5, 0.5, 0.2188, 0.5, 0.1875, 0.5, 0.1875, 0.5, 0.2188, 0.5, 0.75, 1.0, 0.7812, 1.0, 0.7812, 1.0, 0.75, 1.0, 0.4688, 1.0, 0.5, 1.0, 0.5, 1.0, 0.4688, 1.0, 0.75, 0.5, 0.7188, 0.5, 0.7187, 0.5, 0.75, 0.5, 0.1875, 1.0, 0.2188, 1.0, 0.2188, 1.0, 0.1875, 1.0, 0.4688, 0.5, 0.4375, 0.5, 0.4375, 0.5, 0.4688, 0.5, 0.1875, 0.5, 0.1562, 0.5, 0.1562, 0.5, 0.1875, 0.5, 0.7188, 1.0, 0.75, 1.0, 0.75, 1.0, 0.7188, 1.0, 0.4375, 1.0, 0.4688, 1.0, 0.4688, 1.0, 0.4375, 1.0, 0.7188, 0.5, 0.6875, 0.5, 0.6875, 0.5, 0.7188, 0.5, 0.4707, 0.5, 0.498, 0.5, 0.5239, 0.5, 0.5458, 0.5, 0.5624, 0.5, 0.5733, 0.5, 0.579, 0.5, 0.5801, 0.5, 0.5776, 0.5, 0.5721, 0.5, 0.5643, 0.5, 0.5547, 0.5, 0.5436, 0.5, 0.5314, 0.5, 0.5185, 0.5, 0.5051, 0.5, 0.4913, 0.5, 0.4774, 0.5, 0.4637, 0.5, 0.4502, 0.5, 0.4373, 0.5, 0.4252, 0.5, 0.4141, 0.5, 0.4044, 0.5, 0.3966, 0.5, 0.3911, 0.5, 0.3886, 0.5, 0.3898, 0.5, 0.3955, 0.5, 0.4064, 0.5, 0.423, 0.5, 0.4449, 0.5, 0.1562, 1.0, 0.1875, 1.0, 0.1875, 1.0, 0.1562, 1.0, 0.4375, 0.5, 0.4062, 0.5, 0.4062, 0.5, 0.4375, 0.5, 0.2509, 0.2544, 0.25, 0.2545, 0.2491, 0.2544, 0.2483, 0.2542, 0.2475, 0.2538, 0.2468, 0.2532, 0.2462, 0.2525, 0.2458, 0.2517, 0.2456, 0.2509, 0.2455, 0.25, 0.2456, 0.2491, 0.2458, 0.2483, 0.2462, 0.2475, 0.2468, 0.2468, 0.2475, 0.2462, 0.2483, 0.2458, 0.2491, 0.2456, 0.25, 0.2455, 0.2509, 0.2456, 0.2517, 0.2458, 0.2525, 0.2462, 0.2532, 0.2468, 0.2538, 0.2475, 0.2542, 0.2483, 0.2544, 0.2491, 0.2545, 0.25, 0.2544, 0.2509, 0.2542, 0.2517, 0.2538, 0.2525, 0.2532, 0.2532, 0.2525, 0.2538, 0.2517, 0.2542, 0.1562, 0.5, 0.125, 0.5, 0.125, 0.5, 0.1562, 0.5, 0.6875, 1.0, 0.7188, 1.0, 0.7187, 1.0, 0.6875, 1.0, 1.0, 0.5, 0.9688, 0.5, 0.9693, 0.5, 0.9995, 0.5, 0.9995, 0.5, 0.9693, 0.5, 0.9709, 0.5, 0.9979, 0.5, 0.06525, 0.5, 0.9035, 0.5, 0.5699, 0.5, 0.3988, 0.5, 0.3988, 0.5, 0.5699, 0.5, 0.5203, 0.5, 0.4485, 0.5, 0.4485, 0.5, 0.5203, 0.5, 0.498, 0.5, 0.4707, 0.5, 0.9688, 1.0, 1.0, 1.0, 0.9992, 1.0, 0.9695, 1.0, 0.9695, 1.0, 0.9992, 1.0, 0.9971, 1.0, 0.9717, 1.0, 0.9717, 1.0, 0.9971, 1.0, 0.9937, 1.0, 0.9751, 1.0, 0.2874, 0.4863, 0.2595, 0.4891, 0.25, 0.3273, 0.2651, 0.3258, 0.2651, 0.3258, 0.25, 0.3273, 0.25, 0.2545, 0.2509, 0.2544, 0.9688, 0.5, 0.9375, 0.5, 0.9375, 0.5, 0.9682, 0.5, 0.9682, 0.5, 0.9375, 0.5, 0.9375, 0.5, 0.9666, 0.5, 0.9666, 0.5, 0.9375, 0.5, 0.6872, 0.5, 0.5699, 0.5, 0.5699, 0.5, 0.6872, 0.5, 0.5828, 0.5, 0.5203, 0.5, 0.5203, 0.5, 0.5828, 0.5, 0.5239, 0.5, 0.498, 0.5, 0.9375, 1.0, 0.9688, 1.0, 0.968, 1.0, 0.9383, 1.0, 0.9383, 1.0, 0.968, 1.0, 0.9658, 1.0, 0.9404, 1.0, 0.9404, 1.0, 0.9658, 1.0, 0.9624, 1.0, 0.9438, 1.0, 0.3327, 0.4745, 0.3059, 0.4826, 0.2651, 0.3258, 0.2796, 0.3214, 0.2796, 0.3214, 0.2651, 0.3258, 0.2509, 0.2544, 0.2517, 0.2542, 0.9375, 0.5, 0.9062, 0.5, 0.9062, 0.5, 0.9375, 0.5, 0.9375, 0.5, 0.9062, 0.5, 0.9062, 0.5, 0.9375, 0.5, 0.9375, 0.5, 0.9062, 0.5, 0.733, 0.5, 0.6872, 0.5, 0.6872, 0.5, 0.733, 0.5, 0.6254, 0.5, 0.5828, 0.5, 0.5828, 0.5, 0.6254, 0.5, 0.5458, 0.5, 0.5239, 0.5, 0.9062, 1.0, 0.9375, 1.0, 0.9367, 1.0, 0.907, 1.0, 0.907, 1.0, 0.9367, 1.0, 0.9346, 1.0, 0.9092, 1.0, 0.9092, 1.0, 0.9346, 1.0, 0.9312, 1.0, 0.9126, 1.0, 0.375, 0.454, 0.3502, 0.4672, 0.2796, 0.3214, 0.2929, 0.3143, 0.2929, 0.3143, 0.2796, 0.3214, 0.2517, 0.2542, 0.2525, 0.2538, 0.9062, 0.5, 0.875, 0.5, 0.875, 0.5, 0.9062, 0.5, 0.9062, 0.5, 0.875, 0.5, 0.875, 0.5, 0.9062, 0.5, 0.9062, 0.5, 0.875, 0.5, 0.7432, 0.5, 0.733, 0.5, 0.733, 0.5, 0.7432, 0.5, 0.6486, 0.5, 0.6254, 0.5, 0.6254, 0.5, 0.6486, 0.5, 0.5624, 0.5, 0.5458, 0.5, 0.875, 1.0, 0.9062, 1.0, 0.9055, 1.0, 0.8758, 1.0, 0.8758, 1.0, 0.9055, 1.0, 0.9033, 1.0, 0.8779, 1.0, 0.8779, 1.0, 0.9033, 1.0, 0.8999, 1.0, 0.8813, 1.0, 0.4124, 0.4257, 0.3907, 0.4435, 0.2929, 0.3143, 0.3047, 0.3046, 0.3047, 0.3046, 0.2929, 0.3143, 0.2525, 0.2538, 0.2532, 0.2532, 0.875, 0.5, 0.8438, 0.5, 0.8438, 0.5, 0.875, 0.5, 0.875, 0.5, 0.8438, 0.5, 0.8438, 0.5, 0.875, 0.5, 0.875, 0.5, 0.8438, 0.5, 0.7379, 0.5, 0.7432, 0.5, 0.7432, 0.5, 0.7379, 0.5, 0.6577, 0.5, 0.6486, 0.5, 0.6486, 0.5, 0.6577, 0.5, 0.5733, 0.5, 0.5624, 0.5, 0.8438, 1.0, 0.875, 1.0, 0.8742, 1.0, 0.8445, 1.0, 0.8445, 1.0, 0.8742, 1.0, 0.8721, 1.0, 0.8467, 1.0, 0.8467, 1.0, 0.8721, 1.0, 0.8687, 1.0, 0.8501, 1.0, 0.4435, 0.3907, 0.4258, 0.4123, 0.3047, 0.3046, 0.3143, 0.2929, 0.3143, 0.2929, 0.3047, 0.3046, 0.2532, 0.2532, 0.2538, 0.2525, 0.8438, 0.5, 0.8125, 0.5, 0.8125, 0.5, 0.8438, 0.5, 0.8438, 0.5, 0.8125, 0.5, 0.8125, 0.5, 0.8438, 0.5, 0.8438, 0.5, 0.8125, 0.5, 0.7248, 0.5, 0.7379, 0.5, 0.7379, 0.5, 0.7248, 0.5, 0.6573, 0.5, 0.6577, 0.5, 0.6577, 0.5, 0.6573, 0.5, 0.579, 0.5, 0.5733, 0.5, 0.8125, 1.0, 0.8438, 1.0, 0.843, 1.0, 0.8133, 1.0, 0.8133, 1.0, 0.843, 1.0, 0.8408, 1.0, 0.8154, 1.0, 0.8154, 1.0, 0.8408, 1.0, 0.8374, 1.0, 0.8188, 1.0, 0.4673, 0.3502, 0.454, 0.3749, 0.3143, 0.2929, 0.3214, 0.2796, 0.3214, 0.2796, 0.3143, 0.2929, 0.2538, 0.2525, 0.2542, 0.2517, 0.8125, 0.5, 0.7812, 0.5, 0.7812, 0.5, 0.8125, 0.5, 0.8125, 0.5, 0.7812, 0.5, 0.7812, 0.5, 0.8125, 0.5, 0.8125, 0.5, 0.7812, 0.5, 0.7076, 0.5, 0.7248, 0.5, 0.7248, 0.5, 0.7076, 0.5, 0.6506, 0.5, 0.6573, 0.5, 0.6573, 0.5, 0.6506, 0.5, 0.5801, 0.5, 0.579, 0.5, 0.7812, 1.0, 0.8125, 1.0, 0.8117, 1.0, 0.782, 1.0, 0.782, 1.0, 0.8117, 1.0, 0.8096, 1.0, 0.7842, 1.0, 0.7842, 1.0, 0.8096, 1.0, 0.8062, 1.0, 0.7876, 1.0, 0.4826, 0.3059, 0.4745, 0.3327, 0.3214, 0.2796, 0.3258, 0.2651, 0.3258, 0.2651, 0.3214, 0.2796, 0.2542, 0.2517, 0.2544, 0.2509, 0.7812, 0.5, 0.75, 0.5, 0.75, 0.5, 0.7812, 0.5, 0.7812, 0.5, 0.75, 0.5, 0.75, 0.5, 0.7812, 0.5, 0.7812, 0.5, 0.75, 0.5, 0.6878, 0.5, 0.7076, 0.5, 0.7076, 0.5, 0.6878, 0.5, 0.6398, 0.5, 0.6506, 0.5, 0.6506, 0.5, 0.6398, 0.5, 0.5776, 0.5, 0.5801, 0.5, 0.75, 1.0, 0.7812, 1.0, 0.7805, 1.0, 0.7508, 1.0, 0.7508, 1.0, 0.7805, 1.0, 0.7783, 1.0, 0.7529, 1.0, 0.7529, 1.0, 0.7783, 1.0, 0.7749, 1.0, 0.7563, 1.0, 0.4891, 0.2594, 0.4863, 0.2873, 0.3258, 0.2651, 0.3273, 0.25, 0.3273, 0.25, 0.3258, 0.2651, 0.2544, 0.2509, 0.2545, 0.25, 0.75, 0.5, 0.7187, 0.5, 0.7188, 0.5, 0.75, 0.5, 0.75, 0.5, 0.7188, 0.5, 0.7188, 0.5, 0.75, 0.5, 0.75, 0.5, 0.7188, 0.5, 0.6663, 0.5, 0.6878, 0.5, 0.6878, 0.5, 0.6663, 0.5, 0.6259, 0.5, 0.6398, 0.5, 0.6398, 0.5, 0.6259, 0.5, 0.5721, 0.5, 0.5776, 0.5, 0.7188, 1.0, 0.75, 1.0, 0.7492, 1.0, 0.7195, 1.0, 0.7195, 1.0, 0.7492, 1.0, 0.7471, 1.0, 0.7217, 1.0, 0.7217, 1.0, 0.7471, 1.0, 0.7437, 1.0, 0.7251, 1.0, 0.4863, 0.2126, 0.4891, 0.2405, 0.3273, 0.25, 0.3258, 0.2349, 0.3258, 0.2349, 0.3273, 0.25, 0.2545, 0.25, 0.2544, 0.2491, 0.7188, 0.5, 0.6875, 0.5, 0.6875, 0.5, 0.7188, 0.5, 0.7188, 0.5, 0.6875, 0.5, 0.6875, 0.5, 0.7188, 0.5, 0.7188, 0.5, 0.6875, 0.5, 0.6436, 0.5, 0.6663, 0.5, 0.6663, 0.5, 0.6436, 0.5, 0.6101, 0.5, 0.6259, 0.5, 0.6259, 0.5, 0.6101, 0.5, 0.5643, 0.5, 0.5721, 0.5, 0.6875, 1.0, 0.7187, 1.0, 0.718, 1.0, 0.6883, 1.0, 0.6883, 1.0, 0.718, 1.0, 0.7158, 1.0, 0.6904, 1.0, 0.6904, 1.0, 0.7158, 1.0, 0.7124, 1.0, 0.6938, 1.0, 0.4745, 0.1672, 0.4826, 0.1941, 0.3258, 0.2349, 0.3214, 0.2204, 0.3214, 0.2204, 0.3258, 0.2349, 0.2544, 0.2491, 0.2542, 0.2483, 0.6875, 0.5, 0.6562, 0.5, 0.6562, 0.5, 0.6875, 0.5, 0.6875, 0.5, 0.6562, 0.5, 0.6562, 0.5, 0.6875, 0.5, 0.6875, 0.5, 0.6562, 0.5, 0.6202, 0.5, 0.6436, 0.5, 0.6436, 0.5, 0.6202, 0.5, 0.5927, 0.5, 0.6101, 0.5, 0.6101, 0.5, 0.5927, 0.5, 0.5547, 0.5, 0.5643, 0.5, 0.6562, 1.0, 0.6875, 1.0, 0.6867, 1.0, 0.657, 1.0, 0.657, 1.0, 0.6867, 1.0, 0.6846, 1.0, 0.6592, 1.0, 0.6592, 1.0, 0.6846, 1.0, 0.6812, 1.0, 0.6626, 1.0, 0.454, 0.125, 0.4672, 0.1497, 0.3214, 0.2204, 0.3143, 0.2071, 0.3143, 0.2071, 0.3214, 0.2204, 0.2542, 0.2483, 0.2538, 0.2475, 0.6562, 0.5, 0.625, 0.5, 0.625, 0.5, 0.6562, 0.5, 0.6562, 0.5, 0.625, 0.5, 0.625, 0.5, 0.6562, 0.5, 0.6562, 0.5, 0.625, 0.5, 0.5962, 0.5, 0.6202, 0.5, 0.6202, 0.5, 0.5962, 0.5, 0.5742, 0.5, 0.5927, 0.5, 0.5927, 0.5, 0.5742, 0.5, 0.5436, 0.5, 0.5547, 0.5, 0.625, 1.0, 0.6562, 1.0, 0.6555, 1.0, 0.6258, 1.0, 0.6258, 1.0, 0.6555, 1.0, 0.6533, 1.0, 0.6279, 1.0, 0.6279, 1.0, 0.6533, 1.0, 0.6499, 1.0, 0.6313, 1.0, 0.4257, 0.08763, 0.4435, 0.1093, 0.3143, 0.2071, 0.3047, 0.1953, 0.3047, 0.1953, 0.3143, 0.2071, 0.2538, 0.2475, 0.2532, 0.2468, 0.625, 0.5, 0.5938, 0.5, 0.5938, 0.5, 0.625, 0.5, 0.625, 0.5, 0.5938, 0.5, 0.5938, 0.5, 0.625, 0.5, 0.625, 0.5, 0.5938, 0.5, 0.5717, 0.5, 0.5962, 0.5, 0.5962, 0.5, 0.5717, 0.5, 0.555, 0.5, 0.5742, 0.5, 0.5742, 0.5, 0.555, 0.5, 0.5314, 0.5, 0.5436, 0.5, 0.5938, 1.0, 0.625, 1.0, 0.6242, 1.0, 0.5945, 1.0, 0.5945, 1.0, 0.6242, 1.0, 0.6221, 1.0, 0.5967, 1.0, 0.5967, 1.0, 0.6221, 1.0, 0.6187, 1.0, 0.6001, 1.0, 0.3907, 0.05647, 0.4123, 0.07425, 0.3047, 0.1953, 0.2929, 0.1857, 0.2929, 0.1857, 0.3047, 0.1953, 0.2532, 0.2468, 0.2525, 0.2462, 0.5938, 0.5, 0.5625, 0.5, 0.5625, 0.5, 0.5938, 0.5, 0.5938, 0.5, 0.5625, 0.5, 0.5625, 0.5, 0.5938, 0.5, 0.5938, 0.5, 0.5625, 0.5, 0.547, 0.5, 0.5717, 0.5, 0.5717, 0.5, 0.547, 0.5, 0.5352, 0.5, 0.555, 0.5, 0.555, 0.5, 0.5352, 0.5, 0.5185, 0.5, 0.5314, 0.5, 0.5625, 1.0, 0.5938, 1.0, 0.593, 1.0, 0.5633, 1.0, 0.5633, 1.0, 0.593, 1.0, 0.5908, 1.0, 0.5654, 1.0, 0.5654, 1.0, 0.5908, 1.0, 0.5874, 1.0, 0.5688, 1.0, 0.3502, 0.03275, 0.3749, 0.04596, 0.2929, 0.1857, 0.2796, 0.1786, 0.2796, 0.1786, 0.2929, 0.1857, 0.2525, 0.2462, 0.2517, 0.2458, 0.5625, 0.5, 0.5312, 0.5, 0.5312, 0.5, 0.5625, 0.5, 0.5625, 0.5, 0.5312, 0.5, 0.5312, 0.5, 0.5625, 0.5, 0.5625, 0.5, 0.5312, 0.5, 0.522, 0.5, 0.547, 0.5, 0.547, 0.5, 0.522, 0.5, 0.515, 0.5, 0.5352, 0.5, 0.5352, 0.5, 0.515, 0.5, 0.5051, 0.5, 0.5185, 0.5, 0.5312, 1.0, 0.5625, 1.0, 0.5617, 1.0, 0.532, 1.0, 0.532, 1.0, 0.5617, 1.0, 0.5596, 1.0, 0.5342, 1.0, 0.5342, 1.0, 0.5596, 1.0, 0.5562, 1.0, 0.5376, 1.0, 0.3059, 0.01737, 0.3327, 0.0255, 0.2796, 0.1786, 0.2651, 0.1742, 0.2651, 0.1742, 0.2796, 0.1786, 0.2517, 0.2458, 0.2509, 0.2456, 0.5312, 0.5, 0.5, 0.5, 0.5, 0.5, 0.5312, 0.5, 0.5312, 0.5, 0.5, 0.5, 0.5, 0.5, 0.5312, 0.5, 0.5312, 0.5, 0.5, 0.5, 0.4969, 0.5, 0.522, 0.5, 0.522, 0.5, 0.4969, 0.5, 0.4946, 0.5, 0.515, 0.5, 0.515, 0.5, 0.4946, 0.5, 0.4913, 0.5, 0.5051, 0.5, 0.5, 1.0, 0.5312, 1.0, 0.5305, 1.0, 0.5008, 1.0, 0.5008, 1.0, 0.5305, 1.0, 0.5283, 1.0, 0.5029, 1.0, 0.5029, 1.0, 0.5283, 1.0, 0.5249, 1.0, 0.5063, 1.0, 0.2595, 0.01093, 0.2873, 0.01368, 0.2651, 0.1742, 0.25, 0.1727, 0.25, 0.1727, 0.2651, 0.1742, 0.2509, 0.2456, 0.25, 0.2455, 0.5, 0.5, 0.4688, 0.5, 0.4688, 0.5, 0.5, 0.5, 0.5, 0.5, 0.4688, 0.5, 0.4688, 0.5, 0.5, 0.5, 0.5, 0.5, 0.4688, 0.5, 0.4718, 0.5, 0.4969, 0.5, 0.4969, 0.5, 0.4718, 0.5, 0.4741, 0.5, 0.4946, 0.5, 0.4946, 0.5, 0.4741, 0.5, 0.4774, 0.5, 0.4913, 0.5, 0.4688, 1.0, 0.5, 1.0, 0.4992, 1.0, 0.4695, 1.0, 0.4695, 1.0, 0.4992, 1.0, 0.4971, 1.0, 0.4717, 1.0, 0.4717, 1.0, 0.4971, 1.0, 0.4937, 1.0, 0.4751, 1.0, 0.2126, 0.01368, 0.2405, 0.01093, 0.25, 0.1727, 0.2349, 0.1742, 0.2349, 0.1742, 0.25, 0.1727, 0.25, 0.2455, 0.2491, 0.2456, 0.4688, 0.5, 0.4375, 0.5, 0.4375, 0.5, 0.4688, 0.5, 0.4688, 0.5, 0.4375, 0.5, 0.4375, 0.5, 0.4688, 0.5, 0.4688, 0.5, 0.4375, 0.5, 0.4468, 0.5, 0.4718, 0.5, 0.4718, 0.5, 0.4468, 0.5, 0.4537, 0.5, 0.4741, 0.5, 0.4741, 0.5, 0.4537, 0.5, 0.4637, 0.5, 0.4774, 0.5, 0.4375, 1.0, 0.4688, 1.0, 0.468, 1.0, 0.4383, 1.0, 0.4383, 1.0, 0.468, 1.0, 0.4658, 1.0, 0.4404, 1.0, 0.4404, 1.0, 0.4658, 1.0, 0.4624, 1.0, 0.4438, 1.0, 0.1673, 0.02551, 0.1941, 0.01737, 0.2349, 0.1742, 0.2204, 0.1786, 0.2204, 0.1786, 0.2349, 0.1742, 0.2491, 0.2456, 0.2483, 0.2458, 0.4375, 0.5, 0.4062, 0.5, 0.4062, 0.5, 0.4375, 0.5, 0.4375, 0.5, 0.4062, 0.5, 0.4062, 0.5, 0.4375, 0.5, 0.4375, 0.5, 0.4062, 0.5, 0.4218, 0.5, 0.4468, 0.5, 0.4468, 0.5, 0.4218, 0.5, 0.4336, 0.5, 0.4537, 0.5, 0.4537, 0.5, 0.4336, 0.5, 0.4502, 0.5, 0.4637, 0.5, 0.4062, 1.0, 0.4375, 1.0, 0.4367, 1.0, 0.407, 1.0, 0.407, 1.0, 0.4367, 1.0, 0.4346, 1.0, 0.4092, 1.0, 0.4092, 1.0, 0.4346, 1.0, 0.4312, 1.0, 0.4126, 1.0, 0.1251, 0.04596, 0.1498, 0.03275, 0.2204, 0.1786, 0.2071, 0.1857, 0.2071, 0.1857, 0.2204, 0.1786, 0.2483, 0.2458, 0.2475, 0.2462, 0.4062, 0.5, 0.375, 0.5, 0.375, 0.5, 0.4062, 0.5, 0.4062, 0.5, 0.375, 0.5, 0.375, 0.5, 0.4062, 0.5, 0.4062, 0.5, 0.375, 0.5, 0.397, 0.5, 0.4218, 0.5, 0.4218, 0.5, 0.397, 0.5, 0.4138, 0.5, 0.4336, 0.5, 0.4336, 0.5, 0.4138, 0.5, 0.4373, 0.5, 0.4502, 0.5, 0.375, 1.0, 0.4062, 1.0, 0.4055, 1.0, 0.3758, 1.0, 0.3758, 1.0, 0.4055, 1.0, 0.4033, 1.0, 0.3779, 1.0, 0.3779, 1.0, 0.4033, 1.0, 0.3999, 1.0, 0.3813, 1.0, 0.08766, 0.07425, 0.1093, 0.05647, 0.2071, 0.1857, 0.1953, 0.1953, 0.1953, 0.1953, 0.2071, 0.1857, 0.2475, 0.2462, 0.2468, 0.2468, 0.375, 0.5, 0.3438, 0.5, 0.3438, 0.5, 0.375, 0.5, 0.375, 0.5, 0.3438, 0.5, 0.3438, 0.5, 0.375, 0.5, 0.375, 0.5, 0.3438, 0.5, 0.3726, 0.5, 0.397, 0.5, 0.397, 0.5, 0.3726, 0.5, 0.3945, 0.5, 0.4138, 0.5, 0.4138, 0.5, 0.3945, 0.5, 0.4252, 0.5, 0.4373, 0.5, 0.3438, 1.0, 0.375, 1.0, 0.3742, 1.0, 0.3445, 1.0, 0.3445, 1.0, 0.3742, 1.0, 0.3721, 1.0, 0.3467, 1.0, 0.3467, 1.0, 0.3721, 1.0, 0.3687, 1.0, 0.3501, 1.0, 0.05649, 0.1093, 0.07427, 0.08764, 0.1953, 0.1953, 0.1857, 0.2071, 0.1857, 0.2071, 0.1953, 0.1953, 0.2468, 0.2468, 0.2462, 0.2475, 0.3438, 0.5, 0.3125, 0.5, 0.3125, 0.5, 0.3438, 0.5, 0.3438, 0.5, 0.3125, 0.5, 0.3125, 0.5, 0.3438, 0.5, 0.3438, 0.5, 0.3125, 0.5, 0.3486, 0.5, 0.3726, 0.5, 0.3726, 0.5, 0.3486, 0.5, 0.376, 0.5, 0.3945, 0.5, 0.3945, 0.5, 0.376, 0.5, 0.4141, 0.5, 0.4252, 0.5, 0.3125, 1.0, 0.3438, 1.0, 0.343, 1.0, 0.3133, 1.0, 0.3133, 1.0, 0.343, 1.0, 0.3408, 1.0, 0.3154, 1.0, 0.3154, 1.0, 0.3408, 1.0, 0.3374, 1.0, 0.3188, 1.0, 0.03276, 0.1497, 0.04597, 0.125, 0.1857, 0.2071, 0.1786, 0.2204, 0.1786, 0.2204, 0.1857, 0.2071, 0.2462, 0.2475, 0.2458, 0.2483, 0.3125, 0.5, 0.2812, 0.5, 0.2812, 0.5, 0.3125, 0.5, 0.3125, 0.5, 0.2812, 0.5, 0.2812, 0.5, 0.3125, 0.5, 0.3125, 0.5, 0.2812, 0.5, 0.3251, 0.5, 0.3486, 0.5, 0.3486, 0.5, 0.3251, 0.5, 0.3587, 0.5, 0.376, 0.5, 0.376, 0.5, 0.3587, 0.5, 0.4044, 0.5, 0.4141, 0.5, 0.2812, 1.0, 0.3125, 1.0, 0.3117, 1.0, 0.282, 1.0, 0.282, 1.0, 0.3117, 1.0, 0.3096, 1.0, 0.2842, 1.0, 0.2842, 1.0, 0.3096, 1.0, 0.3062, 1.0, 0.2876, 1.0, 0.01738, 0.1941, 0.02551, 0.1672, 0.1786, 0.2204, 0.1742, 0.2349, 0.1742, 0.2349, 0.1786, 0.2204, 0.2458, 0.2483, 0.2456, 0.2491, 0.2812, 0.5, 0.25, 0.5, 0.25, 0.5, 0.2812, 0.5, 0.2812, 0.5, 0.25, 0.5, 0.25, 0.5, 0.2812, 0.5, 0.2812, 0.5, 0.25, 0.5, 0.3025, 0.5, 0.3251, 0.5, 0.3251, 0.5, 0.3025, 0.5, 0.3428, 0.5, 0.3587, 0.5, 0.3587, 0.5, 0.3428, 0.5, 0.3966, 0.5, 0.4044, 0.5, 0.25, 1.0, 0.2812, 1.0, 0.2805, 1.0, 0.2508, 1.0, 0.2508, 1.0, 0.2805, 1.0, 0.2783, 1.0, 0.2529, 1.0, 0.2529, 1.0, 0.2783, 1.0, 0.2749, 1.0, 0.2563, 1.0, 0.01093, 0.2405, 0.01368, 0.2126, 0.1742, 0.2349, 0.1727, 0.25, 0.1727, 0.25, 0.1742, 0.2349, 0.2456, 0.2491, 0.2455, 0.25, 0.25, 0.5, 0.2188, 0.5, 0.2188, 0.5, 0.25, 0.5, 0.25, 0.5, 0.2188, 0.5, 0.2188, 0.5, 0.25, 0.5, 0.25, 0.5, 0.2188, 0.5, 0.281, 0.5, 0.3025, 0.5, 0.3025, 0.5, 0.281, 0.5, 0.329, 0.5, 0.3428, 0.5, 0.3428, 0.5, 0.329, 0.5, 0.3911, 0.5, 0.3966, 0.5, 0.2188, 1.0, 0.25, 1.0, 0.2492, 1.0, 0.2195, 1.0, 0.2195, 1.0, 0.2492, 1.0, 0.2471, 1.0, 0.2217, 1.0, 0.2217, 1.0, 0.2471, 1.0, 0.2437, 1.0, 0.2251, 1.0, 0.01368, 0.2873, 0.01093, 0.2594, 0.1727, 0.25, 0.1742, 0.2651, 0.1742, 0.2651, 0.1727, 0.25, 0.2455, 0.25, 0.2456, 0.2509, 0.2188, 0.5, 0.1875, 0.5, 0.1875, 0.5, 0.2188, 0.5, 0.2188, 0.5, 0.1875, 0.5, 0.1875, 0.5, 0.2188, 0.5, 0.2188, 0.5, 0.1875, 0.5, 0.2612, 0.5, 0.281, 0.5, 0.281, 0.5, 0.2612, 0.5, 0.3181, 0.5, 0.329, 0.5, 0.329, 0.5, 0.3181, 0.5, 0.3886, 0.5, 0.3911, 0.5, 0.1875, 1.0, 0.2188, 1.0, 0.218, 1.0, 0.1883, 1.0, 0.1883, 1.0, 0.218, 1.0, 0.2158, 1.0, 0.1904, 1.0, 0.1904, 1.0, 0.2158, 1.0, 0.2124, 1.0, 0.1938, 1.0, 0.0255, 0.3327, 0.01737, 0.3059, 0.1742, 0.2651, 0.1786, 0.2796, 0.1786, 0.2796, 0.1742, 0.2651, 0.2456, 0.2509, 0.2458, 0.2517, 0.1875, 0.5, 0.1562, 0.5, 0.1562, 0.5, 0.1875, 0.5, 0.1875, 0.5, 0.1562, 0.5, 0.1562, 0.5, 0.1875, 0.5, 0.1875, 0.5, 0.1562, 0.5, 0.2439, 0.5, 0.2612, 0.5, 0.2612, 0.5, 0.2439, 0.5, 0.3114, 0.5, 0.3181, 0.5, 0.3181, 0.5, 0.3114, 0.5, 0.3898, 0.5, 0.3886, 0.5, 0.1562, 1.0, 0.1875, 1.0, 0.1867, 1.0, 0.157, 1.0, 0.157, 1.0, 0.1867, 1.0, 0.1846, 1.0, 0.1592, 1.0, 0.1592, 1.0, 0.1846, 1.0, 0.1812, 1.0, 0.1626, 1.0, 0.04595, 0.3749, 0.03274, 0.3502, 0.1786, 0.2796, 0.1857, 0.2929, 0.1857, 0.2929, 0.1786, 0.2796, 0.2458, 0.2517, 0.2462, 0.2525, 0.1562, 0.5, 0.125, 0.5, 0.125, 0.5, 0.1562, 0.5, 0.1562, 0.5, 0.125, 0.5, 0.125, 0.5, 0.1562, 0.5, 0.1562, 0.5, 0.125, 0.5, 0.2309, 0.5, 0.2439, 0.5, 0.2439, 0.5, 0.2309, 0.5, 0.311, 0.5, 0.3114, 0.5, 0.3114, 0.5, 0.311, 0.5, 0.3955, 0.5, 0.3898, 0.5, 0.125, 1.0, 0.1562, 1.0, 0.1555, 1.0, 0.1258, 1.0, 0.1258, 1.0, 0.1555, 1.0, 0.1533, 1.0, 0.1279, 1.0, 0.1279, 1.0, 0.1533, 1.0, 0.1499, 1.0, 0.1313, 1.0, 0.07425, 0.4123, 0.05647, 0.3907, 0.1857, 0.2929, 0.1953, 0.3046, 0.1953, 0.3046, 0.1857, 0.2929, 0.2462, 0.2525, 0.2468, 0.2532, 0.125, 0.5, 0.09375, 0.5, 0.09375, 0.5, 0.125, 0.5, 0.125, 0.5, 0.09375, 0.5, 0.09375, 0.5, 0.125, 0.5, 0.125, 0.5, 0.09375, 0.5, 0.2255, 0.5, 0.2309, 0.5, 0.2309, 0.5, 0.2255, 0.5, 0.3201, 0.5, 0.311, 0.5, 0.311, 0.5, 0.3201, 0.5, 0.4064, 0.5, 0.3955, 0.5, 0.09375, 1.0, 0.125, 1.0, 0.1242, 1.0, 0.0945, 1.0, 0.0945, 1.0, 0.1242, 1.0, 0.1221, 1.0, 0.09668, 1.0, 0.09668, 1.0, 0.1221, 1.0, 0.1187, 1.0, 0.1001, 1.0, 0.1093, 0.4435, 0.08764, 0.4257, 0.1953, 0.3046, 0.2071, 0.3143, 0.2071, 0.3143, 0.1953, 0.3046, 0.2468, 0.2532, 0.2475, 0.2538, 0.09375, 0.5, 0.0625, 0.5, 0.0625, 0.5, 0.09375, 0.5, 0.09375, 0.5, 0.0625, 0.5, 0.0625, 0.5, 0.09375, 0.5, 0.09375, 0.5, 0.0625, 0.5, 0.2357, 0.5, 0.2255, 0.5, 0.2255, 0.5, 0.2357, 0.5, 0.3434, 0.5, 0.3201, 0.5, 0.3201, 0.5, 0.3434, 0.5, 0.423, 0.5, 0.4064, 0.5, 0.0625, 1.0, 0.09375, 1.0, 0.093, 1.0, 0.06325, 1.0, 0.06325, 1.0, 0.093, 1.0, 0.09082, 1.0, 0.06543, 1.0, 0.06543, 1.0, 0.09082, 1.0, 0.08744, 1.0, 0.06883, 1.0, 0.1498, 0.4672, 0.125, 0.454, 0.2071, 0.3143, 0.2204, 0.3214, 0.2204, 0.3214, 0.2071, 0.3143, 0.2475, 0.2538, 0.2483, 0.2542, 0.0625, 0.5, 0.03125, 0.5, 0.03125, 0.5, 0.0625, 0.5, 0.0625, 0.5, 0.03125, 0.5, 0.03125, 0.5, 0.0625, 0.5, 0.0625, 0.5, 0.03125, 0.5, 0.2815, 0.5, 0.2357, 0.5, 0.2357, 0.5, 0.2815, 0.5, 0.3859, 0.5, 0.3434, 0.5, 0.3434, 0.5, 0.3859, 0.5, 0.4449, 0.5, 0.423, 0.5, 0.03125, 1.0, 0.0625, 1.0, 0.06175, 1.0, 0.032, 1.0, 0.032, 1.0, 0.06175, 1.0, 0.05957, 1.0, 0.03418, 1.0, 0.03418, 1.0, 0.05957, 1.0, 0.05619, 1.0, 0.03758, 1.0, 0.1941, 0.4826, 0.1673, 0.4745, 0.2204, 0.3214, 0.2349, 0.3258, 0.2349, 0.3258, 0.2204, 0.3214, 0.2483, 0.2542, 0.2491, 0.2544, 0.03125, 0.5, 0.0, 0.5, 0.0005393, 0.5, 0.03125, 0.5, 0.03125, 0.5, 0.0005393, 0.5, 0.002104, 0.5, 0.03125, 0.5, 0.03125, 0.5, 0.002104, 0.5, 0.3988, 0.5, 0.2815, 0.5, 0.2815, 0.5, 0.3988, 0.5, 0.4485, 0.5, 0.3859, 0.5, 0.3859, 0.5, 0.4485, 0.5, 0.4707, 0.5, 0.4449, 0.5, 0.0, 1.0, 0.03125, 1.0, 0.0305, 1.0, 0.0007504, 1.0, 0.0007504, 1.0, 0.0305, 1.0, 0.02832, 1.0, 0.002928, 1.0, 0.002928, 1.0, 0.02832, 1.0, 0.02493, 1.0, 0.006323, 1.0, 0.2405, 0.4891, 0.2126, 0.4863, 0.2349, 0.3258, 0.25, 0.3273, 0.25, 0.3273, 0.2349, 0.3258, 0.2491, 0.2544, 0.25, 0.2545, 1.0, 0.5, 0.9688, 0.5, 0.9688, 0.5, 1.0, 0.5])
me_cylinder_004.materials.append(mat_tire)
me_cylinder_004.materials.append(mat_machine)
me_cylinder_004.materials.append(mat_hull)
me_cylinder_004.materials.append(mat_instrument)
me_cylinder_004.materials.append(mat_metal)
me_cylinder_004.update()

# ---- objects
ob_frontlink = bpy.data.objects.new('FrontLink', me_cylinder_004)

# ---- transforms, parenting, visibility, modifiers, constraints
ob_frontlink.location = (0.0, 0.0, 0.0)
_vg = ob_frontlink.vertex_groups.new(name='Front')
_vg = ob_frontlink.vertex_groups.new(name='Rear')
_vg = ob_frontlink.vertex_groups.new(name='Door')
_vg = ob_frontlink.vertex_groups.new(name='FrontWheels')

# ---- collection membership
col_collection.objects.link(ob_frontlink)

# ---- scene / render settings (as saved in the file)
scene.frame_start = 1; scene.frame_end = 100; scene.frame_set(79)
scene.render.engine = 'BLENDER_EEVEE_NEXT'
scene.cycles.sampling_pattern = 'TABULATED_SOBOL'
scene.view_settings.view_transform = 'Filmic'
bpy.context.view_layer.update()

# ---- added for rendering (the .blend has no active camera and no usable light): camera, sun
cam_auto = bpy.data.cameras.new('AutoCamera')
cam_auto.lens = 50.0
cam_auto.sensor_width = 36.0
cam_auto.clip_end = 1000.0
ob_auto_camera = bpy.data.objects.new('AutoCamera', cam_auto)
scene.collection.objects.link(ob_auto_camera)
ob_auto_camera.location = (1.02256, -1.21265, 0.832567)
ob_auto_camera.rotation_euler = (1.09748, -7.21219e-08, 0.694738)
scene.camera = ob_auto_camera
light_auto_sun = bpy.data.lights.new('AutoSun', 'SUN')
light_auto_sun.energy = 3.0
light_auto_sun.angle = 0.0523599
ob_auto_sun = bpy.data.objects.new('AutoSun', light_auto_sun)
scene.collection.objects.link(ob_auto_sun)
ob_auto_sun.rotation_euler = (0.872665, 0.174533, 0.523599)
bpy.context.view_layer.update()
